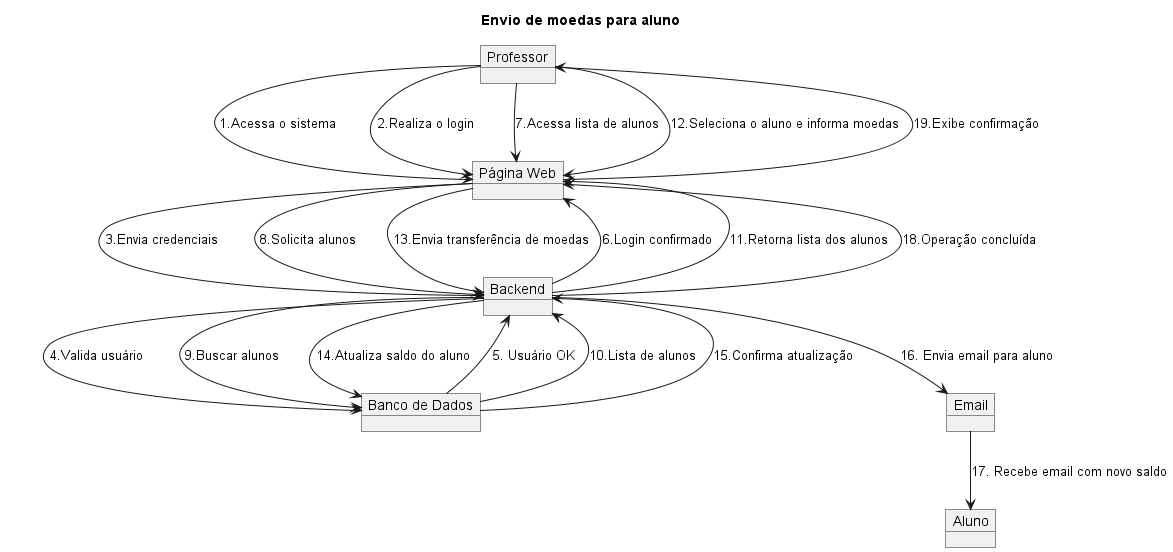

The diagram above was rendered by PlantUML. Its source (embedded in the PNG):
@startuml
title "Envio de moedas para aluno"

object Professor
object "Página Web" as Frontend
object "Backend" as Backend
object "Banco de Dados" as DB
object Email
Object Aluno

Professor --> Frontend : 1.Acessa o sistema
Professor --> Frontend : 2.Realiza o login

Frontend --> Backend : 3.Envia credenciais

Backend --> DB : 4.Valida usuário

DB --> Backend : 5. Usuário OK
Backend --> Frontend : 6.Login confirmado

Professor --> Frontend : 7.Acessa lista de alunos

Frontend --> Backend : 8.Solicita alunos

Backend --> DB : 9.Buscar alunos

DB --> Backend : 10.Lista de alunos

Backend --> Frontend : 11.Retorna lista dos alunos

Professor --> Frontend : 12.Seleciona o aluno e informa moedas

Frontend --> Backend : 13.Envia transferência de moedas

Backend --> DB : 14.Atualiza saldo do aluno

DB --> Backend : 15.Confirma atualização

Backend --> Email : 16. Envia email para aluno
Email --> Aluno: 17. Recebe email com novo saldo

Backend --> Frontend : 18.Operação concluída

Frontend --> Professor : 19.Exibe confirmação


@enduml